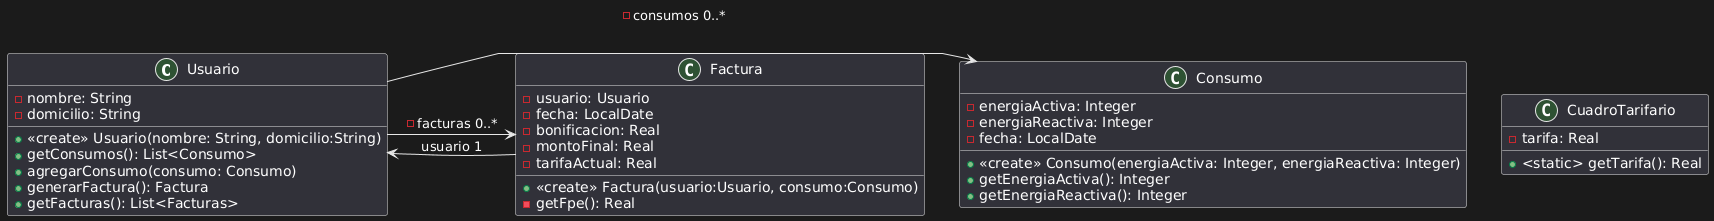

The diagram above was rendered by PlantUML. Its source (embedded in the PNG):
@startuml
class Usuario{
- nombre: String
- domicilio: String
+ <<create>> Usuario(nombre: String, domicilio:String)
+ getConsumos(): List<Consumo>
+ agregarConsumo(consumo: Consumo)
+ generarFactura(): Factura
+ getFacturas(): List<Facturas>
}

class Consumo{
- energiaActiva: Integer
- energiaReactiva: Integer
- fecha: LocalDate
+ <<create>> Consumo(energiaActiva: Integer, energiaReactiva: Integer)
+ getEnergiaActiva(): Integer
+ getEnergiaReactiva(): Integer
}

class Factura{
- usuario: Usuario
- fecha: LocalDate
- bonificacion: Real
- montoFinal: Real
- tarifaActual: Real
+ <<create>> Factura(usuario:Usuario, consumo:Consumo)
- getFpe(): Real
}

class CuadroTarifario {
- tarifa: Real
+ <static> getTarifa(): Real
}
Usuario -> Consumo : -consumos 0..*
Usuario -> Factura : -facturas 0..*
Factura -> Usuario : usuario 1
@enduml